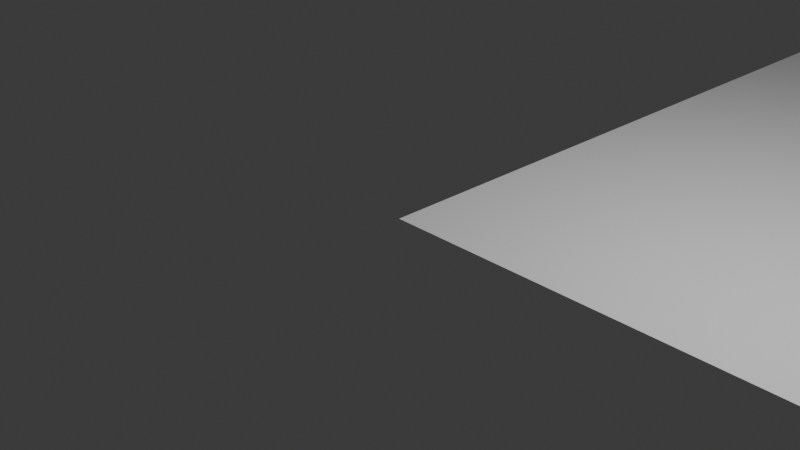 # Source: RoadInterpTest.blend  (saved by Blender 4.5.90; exported with 4.5.12 LTS)
import bpy
from mathutils import Matrix  # noqa: F401  (used for matrix-valued properties, if any)

bpy.ops.wm.read_factory_settings(use_empty=True)
scene = bpy.context.scene
scene.name = 'Scene'

# ---- collections
col_collection = bpy.data.collections.new('Collection'); scene.collection.children.link(col_collection)

# ---- world
world_world = bpy.data.worlds.new('World'); scene.world = world_world
world_world.use_nodes = True; world_world.node_tree.nodes.clear()
_N = world_world.node_tree.nodes; _L = world_world.node_tree.links
n0 = _N.new('ShaderNodeOutputWorld'); n0.name = 'World Output'; n0.location = (200, 100)
n1 = _N.new('ShaderNodeBackground'); n1.name = 'Background'; n1.location = (-200, 100)
n1.inputs[0].default_value = (0.05088, 0.05088, 0.05088, 1.0)
_L.new(n1.outputs[0], n0.inputs[0])
n0.is_active_output = True
world_world.color = (0.05088, 0.05088, 0.05088)
world_world.sun_shadow_jitter_overblur = 0.0

# ---- cameras
cam_camera = bpy.data.cameras.new('Camera')
cam_camera.clip_end = 100.0
cam_camera.ortho_scale = 7.314

# ---- lights
light_light = bpy.data.lights.new('Light', 'POINT')
light_light.energy = 1000.0
light_light.shadow_soft_size = 0.1

# ---- meshes
me_grid = bpy.data.meshes.new('Grid')
me_grid.from_pydata([(-1.0, -1.0, 0.0), (-0.8, -1.0, 0.0), (-0.6, -1.0, 0.0), (-0.4, -1.0, 0.0), (-0.2, -1.0, 0.0), (0.0, -1.0, 0.0), (0.2, -1.0, 0.0), (0.4, -1.0, 0.0), (0.6, -1.0, 0.0), (0.8, -1.0, 0.0), (1.0, -1.0, 0.0), (-1.0, -0.8, 0.0), (-0.8, -0.8, 0.0), (-0.6, -0.8, 0.0), (-0.4, -0.8, 0.0), (-0.2, -0.8, 0.0), (0.0, -0.8, 0.0), (0.2, -0.8, 0.0), (0.4, -0.8, 0.0), (0.6, -0.8, 0.0), (0.8, -0.8, 0.0), (1.0, -0.8, 0.0), (-1.0, -0.6, 0.0), (-0.8, -0.6, 0.0), (-0.6, -0.6, 0.0), (-0.4, -0.6, 0.0), (-0.2, -0.6, 0.0), (0.0, -0.6, 0.0), (0.2, -0.6, 0.0), (0.4, -0.6, 0.0), (0.6, -0.6, 0.0), (0.8, -0.6, 0.0), (1.0, -0.6, 0.0), (-1.0, -0.4, 0.0), (-0.8, -0.4, 0.0), (-0.6, -0.4, 0.0), (-0.4, -0.4, 0.0), (-0.2, -0.4, 0.0), (0.0, -0.4, 0.0), (0.2, -0.4, 0.0), (0.4, -0.4, 0.0), (0.6, -0.4, 0.0), (0.8, -0.4, 0.0), (1.0, -0.4, 0.0), (-1.0, -0.2, 0.0), (-0.8, -0.2, 0.0), (-0.6, -0.2, 0.0), (-0.4, -0.2, 0.0), (-0.2, -0.2, 0.0), (0.0, -0.2, 0.0), (0.2, -0.2, 0.0), (0.4, -0.2, 0.0), (0.6, -0.2, 0.0), (0.8, -0.2, 0.0), (1.0, -0.2, 0.0), (-1.0, 0.0, 0.0), (-0.8, 0.0, 0.0), (-0.6, 0.0, 0.0), (-0.4, 0.0, 0.0), (-0.2, 0.0, 0.0), (0.0, 0.0, 0.0), (0.2, 0.0, 0.0), (0.4, 0.0, 0.0), (0.6, 0.0, 0.0), (0.8, 0.0, 0.0), (1.0, 0.0, 0.0), (-1.0, 0.2, 0.0), (-0.8, 0.2, 0.0), (-0.6, 0.2, 0.0), (-0.4, 0.2, 0.0), (-0.2, 0.2, 0.0), (0.0, 0.2, 0.0), (0.2, 0.2, 0.0), (0.4, 0.2, 0.0), (0.6, 0.2, 0.0), (0.8, 0.2, 0.0), (1.0, 0.2, 0.0), (-1.0, 0.4, 0.0), (-0.8, 0.4, 0.0), (-0.6, 0.4, 0.0), (-0.4, 0.4, 0.0), (-0.2, 0.4, 0.0), (0.0, 0.4, 0.0), (0.2, 0.4, 0.0), (0.4, 0.4, 0.0), (0.6, 0.4, 0.0), (0.8, 0.4, 0.0), (1.0, 0.4, 0.0), (-1.0, 0.6, 0.0), (-0.8, 0.6, 0.0), (-0.6, 0.6, 0.0), (-0.4, 0.6, 0.0), (-0.2, 0.6, 0.0), (0.0, 0.6, 0.0), (0.2, 0.6, 0.0), (0.4, 0.6, 0.0), (0.6, 0.6, 0.0), (0.8, 0.6, 0.0), (1.0, 0.6, 0.0), (-1.0, 0.8, 0.0), (-0.8, 0.8, 0.0), (-0.6, 0.8, 0.0), (-0.4, 0.8, 0.0), (-0.2, 0.8, 0.0), (0.0, 0.8, 0.0), (0.2, 0.8, 0.0), (0.4, 0.8, 0.0), (0.6, 0.8, 0.0), (0.8, 0.8, 0.0), (1.0, 0.8, 0.0), (-1.0, 1.0, 0.0), (-0.8, 1.0, 0.0), (-0.6, 1.0, 0.0), (-0.4, 1.0, 0.0), (-0.2, 1.0, 0.0), (0.0, 1.0, 0.0), (0.2, 1.0, 0.0), (0.4, 1.0, 0.0), (0.6, 1.0, 0.0), (0.8, 1.0, 0.0), (1.0, 1.0, 0.0)], [], [(1, 11, 0), (2, 12, 1), (3, 13, 2), (4, 14, 3), (5, 15, 4), (6, 16, 5), (7, 17, 6), (8, 18, 7), (9, 19, 8), (10, 20, 9), (12, 22, 11), (13, 23, 12), (14, 24, 13), (15, 25, 14), (16, 26, 15), (17, 27, 16), (18, 28, 17), (19, 29, 18), (20, 30, 19), (21, 31, 20), (23, 33, 22), (24, 34, 23), (25, 35, 24), (26, 36, 25), (27, 37, 26), (28, 38, 27), (29, 39, 28), (30, 40, 29), (31, 41, 30), (32, 42, 31), (34, 44, 33), (35, 45, 34), (36, 46, 35), (37, 47, 36), (38, 48, 37), (39, 49, 38), (40, 50, 39), (41, 51, 40), (42, 52, 41), (43, 53, 42), (45, 55, 44), (46, 56, 45), (47, 57, 46), (48, 58, 47), (49, 59, 48), (50, 60, 49), (51, 61, 50), (52, 62, 51), (53, 63, 52), (54, 64, 53), (56, 66, 55), (57, 67, 56), (58, 68, 57), (59, 69, 58), (60, 70, 59), (61, 71, 60), (62, 72, 61), (63, 73, 62), (64, 74, 63), (65, 75, 64), (67, 77, 66), (68, 78, 67), (69, 79, 68), (70, 80, 69), (71, 81, 70), (72, 82, 71), (73, 83, 72), (74, 84, 73), (75, 85, 74), (76, 86, 75), (78, 88, 77), (79, 89, 78), (80, 90, 79), (81, 91, 80), (82, 92, 81), (83, 93, 82), (84, 94, 83), (85, 95, 84), (86, 96, 85), (87, 97, 86), (89, 99, 88), (90, 100, 89), (91, 101, 90), (92, 102, 91), (93, 103, 92), (94, 104, 93), (95, 105, 94), (96, 106, 95), (97, 107, 96), (98, 108, 97), (100, 110, 99), (101, 111, 100), (102, 112, 101), (103, 113, 102), (104, 114, 103), (105, 115, 104), (106, 116, 105), (107, 117, 106), (108, 118, 107), (109, 119, 108), (1, 12, 11), (2, 13, 12), (3, 14, 13), (4, 15, 14), (5, 16, 15), (6, 17, 16), (7, 18, 17), (8, 19, 18), (9, 20, 19), (10, 21, 20), (12, 23, 22), (13, 24, 23), (14, 25, 24), (15, 26, 25), (16, 27, 26), (17, 28, 27), (18, 29, 28), (19, 30, 29), (20, 31, 30), (21, 32, 31), (23, 34, 33), (24, 35, 34), (25, 36, 35), (26, 37, 36), (27, 38, 37), (28, 39, 38), (29, 40, 39), (30, 41, 40), (31, 42, 41), (32, 43, 42), (34, 45, 44), (35, 46, 45), (36, 47, 46), (37, 48, 47), (38, 49, 48), (39, 50, 49), (40, 51, 50), (41, 52, 51), (42, 53, 52), (43, 54, 53), (45, 56, 55), (46, 57, 56), (47, 58, 57), (48, 59, 58), (49, 60, 59), (50, 61, 60), (51, 62, 61), (52, 63, 62), (53, 64, 63), (54, 65, 64), (56, 67, 66), (57, 68, 67), (58, 69, 68), (59, 70, 69), (60, 71, 70), (61, 72, 71), (62, 73, 72), (63, 74, 73), (64, 75, 74), (65, 76, 75), (67, 78, 77), (68, 79, 78), (69, 80, 79), (70, 81, 80), (71, 82, 81), (72, 83, 82), (73, 84, 83), (74, 85, 84), (75, 86, 85), (76, 87, 86), (78, 89, 88), (79, 90, 89), (80, 91, 90), (81, 92, 91), (82, 93, 92), (83, 94, 93), (84, 95, 94), (85, 96, 95), (86, 97, 96), (87, 98, 97), (89, 100, 99), (90, 101, 100), (91, 102, 101), (92, 103, 102), (93, 104, 103), (94, 105, 104), (95, 106, 105), (96, 107, 106), (97, 108, 107), (98, 109, 108), (100, 111, 110), (101, 112, 111), (102, 113, 112), (103, 114, 113), (104, 115, 114), (105, 116, 115), (106, 117, 116), (107, 118, 117), (108, 119, 118), (109, 120, 119)])
_uv = me_grid.uv_layers.new(name='UVMap')
_uv.uv.foreach_set('vector', [0.1, 0.0, 0.0, 0.1, 0.0, 0.0, 0.2, 0.0, 0.1, 0.1, 0.1, 0.0, 0.3, 0.0, 0.2, 0.1, 0.2, 0.0, 0.4, 0.0, 0.3, 0.1, 0.3, 0.0, 0.5, 0.0, 0.4, 0.1, 0.4, 0.0, 0.6, 0.0, 0.5, 0.1, 0.5, 0.0, 0.7, 0.0, 0.6, 0.1, 0.6, 0.0, 0.8, 0.0, 0.7, 0.1, 0.7, 0.0, 0.9, 0.0, 0.8, 0.1, 0.8, 0.0, 1.0, 0.0, 0.9, 0.1, 0.9, 0.0, 0.1, 0.1, 0.0, 0.2, 0.0, 0.1, 0.2, 0.1, 0.1, 0.2, 0.1, 0.1, 0.3, 0.1, 0.2, 0.2, 0.2, 0.1, 0.4, 0.1, 0.3, 0.2, 0.3, 0.1, 0.5, 0.1, 0.4, 0.2, 0.4, 0.1, 0.6, 0.1, 0.5, 0.2, 0.5, 0.1, 0.7, 0.1, 0.6, 0.2, 0.6, 0.1, 0.8, 0.1, 0.7, 0.2, 0.7, 0.1, 0.9, 0.1, 0.8, 0.2, 0.8, 0.1, 1.0, 0.1, 0.9, 0.2, 0.9, 0.1, 0.1, 0.2, 0.0, 0.3, 0.0, 0.2, 0.2, 0.2, 0.1, 0.3, 0.1, 0.2, 0.3, 0.2, 0.2, 0.3, 0.2, 0.2, 0.4, 0.2, 0.3, 0.3, 0.3, 0.2, 0.5, 0.2, 0.4, 0.3, 0.4, 0.2, 0.6, 0.2, 0.5, 0.3, 0.5, 0.2, 0.7, 0.2, 0.6, 0.3, 0.6, 0.2, 0.8, 0.2, 0.7, 0.3, 0.7, 0.2, 0.9, 0.2, 0.8, 0.3, 0.8, 0.2, 1.0, 0.2, 0.9, 0.3, 0.9, 0.2, 0.1, 0.3, 0.0, 0.4, 0.0, 0.3, 0.2, 0.3, 0.1, 0.4, 0.1, 0.3, 0.3, 0.3, 0.2, 0.4, 0.2, 0.3, 0.4, 0.3, 0.3, 0.4, 0.3, 0.3, 0.5, 0.3, 0.4, 0.4, 0.4, 0.3, 0.6, 0.3, 0.5, 0.4, 0.5, 0.3, 0.7, 0.3, 0.6, 0.4, 0.6, 0.3, 0.8, 0.3, 0.7, 0.4, 0.7, 0.3, 0.9, 0.3, 0.8, 0.4, 0.8, 0.3, 1.0, 0.3, 0.9, 0.4, 0.9, 0.3, 0.1, 0.4, 0.0, 0.5, 0.0, 0.4, 0.2, 0.4, 0.1, 0.5, 0.1, 0.4, 0.3, 0.4, 0.2, 0.5, 0.2, 0.4, 0.4, 0.4, 0.3, 0.5, 0.3, 0.4, 0.5, 0.4, 0.4, 0.5, 0.4, 0.4, 0.6, 0.4, 0.5, 0.5, 0.5, 0.4, 0.7, 0.4, 0.6, 0.5, 0.6, 0.4, 0.8, 0.4, 0.7, 0.5, 0.7, 0.4, 0.9, 0.4, 0.8, 0.5, 0.8, 0.4, 1.0, 0.4, 0.9, 0.5, 0.9, 0.4, 0.1, 0.5, 0.0, 0.6, 0.0, 0.5, 0.2, 0.5, 0.1, 0.6, 0.1, 0.5, 0.3, 0.5, 0.2, 0.6, 0.2, 0.5, 0.4, 0.5, 0.3, 0.6, 0.3, 0.5, 0.5, 0.5, 0.4, 0.6, 0.4, 0.5, 0.6, 0.5, 0.5, 0.6, 0.5, 0.5, 0.7, 0.5, 0.6, 0.6, 0.6, 0.5, 0.8, 0.5, 0.7, 0.6, 0.7, 0.5, 0.9, 0.5, 0.8, 0.6, 0.8, 0.5, 1.0, 0.5, 0.9, 0.6, 0.9, 0.5, 0.1, 0.6, 0.0, 0.7, 0.0, 0.6, 0.2, 0.6, 0.1, 0.7, 0.1, 0.6, 0.3, 0.6, 0.2, 0.7, 0.2, 0.6, 0.4, 0.6, 0.3, 0.7, 0.3, 0.6, 0.5, 0.6, 0.4, 0.7, 0.4, 0.6, 0.6, 0.6, 0.5, 0.7, 0.5, 0.6, 0.7, 0.6, 0.6, 0.7, 0.6, 0.6, 0.8, 0.6, 0.7, 0.7, 0.7, 0.6, 0.9, 0.6, 0.8, 0.7, 0.8, 0.6, 1.0, 0.6, 0.9, 0.7, 0.9, 0.6, 0.1, 0.7, 0.0, 0.8, 0.0, 0.7, 0.2, 0.7, 0.1, 0.8, 0.1, 0.7, 0.3, 0.7, 0.2, 0.8, 0.2, 0.7, 0.4, 0.7, 0.3, 0.8, 0.3, 0.7, 0.5, 0.7, 0.4, 0.8, 0.4, 0.7, 0.6, 0.7, 0.5, 0.8, 0.5, 0.7, 0.7, 0.7, 0.6, 0.8, 0.6, 0.7, 0.8, 0.7, 0.7, 0.8, 0.7, 0.7, 0.9, 0.7, 0.8, 0.8, 0.8, 0.7, 1.0, 0.7, 0.9, 0.8, 0.9, 0.7, 0.1, 0.8, 0.0, 0.9, 0.0, 0.8, 0.2, 0.8, 0.1, 0.9, 0.1, 0.8, 0.3, 0.8, 0.2, 0.9, 0.2, 0.8, 0.4, 0.8, 0.3, 0.9, 0.3, 0.8, 0.5, 0.8, 0.4, 0.9, 0.4, 0.8, 0.6, 0.8, 0.5, 0.9, 0.5, 0.8, 0.7, 0.8, 0.6, 0.9, 0.6, 0.8, 0.8, 0.8, 0.7, 0.9, 0.7, 0.8, 0.9, 0.8, 0.8, 0.9, 0.8, 0.8, 1.0, 0.8, 0.9, 0.9, 0.9, 0.8, 0.1, 0.9, 0.0, 1.0, 0.0, 0.9, 0.2, 0.9, 0.1, 1.0, 0.1, 0.9, 0.3, 0.9, 0.2, 1.0, 0.2, 0.9, 0.4, 0.9, 0.3, 1.0, 0.3, 0.9, 0.5, 0.9, 0.4, 1.0, 0.4, 0.9, 0.6, 0.9, 0.5, 1.0, 0.5, 0.9, 0.7, 0.9, 0.6, 1.0, 0.6, 0.9, 0.8, 0.9, 0.7, 1.0, 0.7, 0.9, 0.9, 0.9, 0.8, 1.0, 0.8, 0.9, 1.0, 0.9, 0.9, 1.0, 0.9, 0.9, 0.1, 0.0, 0.1, 0.1, 0.0, 0.1, 0.2, 0.0, 0.2, 0.1, 0.1, 0.1, 0.3, 0.0, 0.3, 0.1, 0.2, 0.1, 0.4, 0.0, 0.4, 0.1, 0.3, 0.1, 0.5, 0.0, 0.5, 0.1, 0.4, 0.1, 0.6, 0.0, 0.6, 0.1, 0.5, 0.1, 0.7, 0.0, 0.7, 0.1, 0.6, 0.1, 0.8, 0.0, 0.8, 0.1, 0.7, 0.1, 0.9, 0.0, 0.9, 0.1, 0.8, 0.1, 1.0, 0.0, 1.0, 0.1, 0.9, 0.1, 0.1, 0.1, 0.1, 0.2, 0.0, 0.2, 0.2, 0.1, 0.2, 0.2, 0.1, 0.2, 0.3, 0.1, 0.3, 0.2, 0.2, 0.2, 0.4, 0.1, 0.4, 0.2, 0.3, 0.2, 0.5, 0.1, 0.5, 0.2, 0.4, 0.2, 0.6, 0.1, 0.6, 0.2, 0.5, 0.2, 0.7, 0.1, 0.7, 0.2, 0.6, 0.2, 0.8, 0.1, 0.8, 0.2, 0.7, 0.2, 0.9, 0.1, 0.9, 0.2, 0.8, 0.2, 1.0, 0.1, 1.0, 0.2, 0.9, 0.2, 0.1, 0.2, 0.1, 0.3, 0.0, 0.3, 0.2, 0.2, 0.2, 0.3, 0.1, 0.3, 0.3, 0.2, 0.3, 0.3, 0.2, 0.3, 0.4, 0.2, 0.4, 0.3, 0.3, 0.3, 0.5, 0.2, 0.5, 0.3, 0.4, 0.3, 0.6, 0.2, 0.6, 0.3, 0.5, 0.3, 0.7, 0.2, 0.7, 0.3, 0.6, 0.3, 0.8, 0.2, 0.8, 0.3, 0.7, 0.3, 0.9, 0.2, 0.9, 0.3, 0.8, 0.3, 1.0, 0.2, 1.0, 0.3, 0.9, 0.3, 0.1, 0.3, 0.1, 0.4, 0.0, 0.4, 0.2, 0.3, 0.2, 0.4, 0.1, 0.4, 0.3, 0.3, 0.3, 0.4, 0.2, 0.4, 0.4, 0.3, 0.4, 0.4, 0.3, 0.4, 0.5, 0.3, 0.5, 0.4, 0.4, 0.4, 0.6, 0.3, 0.6, 0.4, 0.5, 0.4, 0.7, 0.3, 0.7, 0.4, 0.6, 0.4, 0.8, 0.3, 0.8, 0.4, 0.7, 0.4, 0.9, 0.3, 0.9, 0.4, 0.8, 0.4, 1.0, 0.3, 1.0, 0.4, 0.9, 0.4, 0.1, 0.4, 0.1, 0.5, 0.0, 0.5, 0.2, 0.4, 0.2, 0.5, 0.1, 0.5, 0.3, 0.4, 0.3, 0.5, 0.2, 0.5, 0.4, 0.4, 0.4, 0.5, 0.3, 0.5, 0.5, 0.4, 0.5, 0.5, 0.4, 0.5, 0.6, 0.4, 0.6, 0.5, 0.5, 0.5, 0.7, 0.4, 0.7, 0.5, 0.6, 0.5, 0.8, 0.4, 0.8, 0.5, 0.7, 0.5, 0.9, 0.4, 0.9, 0.5, 0.8, 0.5, 1.0, 0.4, 1.0, 0.5, 0.9, 0.5, 0.1, 0.5, 0.1, 0.6, 0.0, 0.6, 0.2, 0.5, 0.2, 0.6, 0.1, 0.6, 0.3, 0.5, 0.3, 0.6, 0.2, 0.6, 0.4, 0.5, 0.4, 0.6, 0.3, 0.6, 0.5, 0.5, 0.5, 0.6, 0.4, 0.6, 0.6, 0.5, 0.6, 0.6, 0.5, 0.6, 0.7, 0.5, 0.7, 0.6, 0.6, 0.6, 0.8, 0.5, 0.8, 0.6, 0.7, 0.6, 0.9, 0.5, 0.9, 0.6, 0.8, 0.6, 1.0, 0.5, 1.0, 0.6, 0.9, 0.6, 0.1, 0.6, 0.1, 0.7, 0.0, 0.7, 0.2, 0.6, 0.2, 0.7, 0.1, 0.7, 0.3, 0.6, 0.3, 0.7, 0.2, 0.7, 0.4, 0.6, 0.4, 0.7, 0.3, 0.7, 0.5, 0.6, 0.5, 0.7, 0.4, 0.7, 0.6, 0.6, 0.6, 0.7, 0.5, 0.7, 0.7, 0.6, 0.7, 0.7, 0.6, 0.7, 0.8, 0.6, 0.8, 0.7, 0.7, 0.7, 0.9, 0.6, 0.9, 0.7, 0.8, 0.7, 1.0, 0.6, 1.0, 0.7, 0.9, 0.7, 0.1, 0.7, 0.1, 0.8, 0.0, 0.8, 0.2, 0.7, 0.2, 0.8, 0.1, 0.8, 0.3, 0.7, 0.3, 0.8, 0.2, 0.8, 0.4, 0.7, 0.4, 0.8, 0.3, 0.8, 0.5, 0.7, 0.5, 0.8, 0.4, 0.8, 0.6, 0.7, 0.6, 0.8, 0.5, 0.8, 0.7, 0.7, 0.7, 0.8, 0.6, 0.8, 0.8, 0.7, 0.8, 0.8, 0.7, 0.8, 0.9, 0.7, 0.9, 0.8, 0.8, 0.8, 1.0, 0.7, 1.0, 0.8, 0.9, 0.8, 0.1, 0.8, 0.1, 0.9, 0.0, 0.9, 0.2, 0.8, 0.2, 0.9, 0.1, 0.9, 0.3, 0.8, 0.3, 0.9, 0.2, 0.9, 0.4, 0.8, 0.4, 0.9, 0.3, 0.9, 0.5, 0.8, 0.5, 0.9, 0.4, 0.9, 0.6, 0.8, 0.6, 0.9, 0.5, 0.9, 0.7, 0.8, 0.7, 0.9, 0.6, 0.9, 0.8, 0.8, 0.8, 0.9, 0.7, 0.9, 0.9, 0.8, 0.9, 0.9, 0.8, 0.9, 1.0, 0.8, 1.0, 0.9, 0.9, 0.9, 0.1, 0.9, 0.1, 1.0, 0.0, 1.0, 0.2, 0.9, 0.2, 1.0, 0.1, 1.0, 0.3, 0.9, 0.3, 1.0, 0.2, 1.0, 0.4, 0.9, 0.4, 1.0, 0.3, 1.0, 0.5, 0.9, 0.5, 1.0, 0.4, 1.0, 0.6, 0.9, 0.6, 1.0, 0.5, 1.0, 0.7, 0.9, 0.7, 1.0, 0.6, 1.0, 0.8, 0.9, 0.8, 1.0, 0.7, 1.0, 0.9, 0.9, 0.9, 1.0, 0.8, 1.0, 1.0, 0.9, 1.0, 1.0, 0.9, 1.0])
me_grid.update()

# ---- objects
ob_light = bpy.data.objects.new('Light', light_light)
ob_camera = bpy.data.objects.new('Camera', cam_camera)
ob_grid = bpy.data.objects.new('Grid', me_grid)

# ---- transforms, parenting, visibility, modifiers, constraints
ob_light.location = (4.076, 1.005, 5.904)
ob_light.rotation_euler = (0.6503, 0.05522, 1.866)
ob_light.lock_rotations_4d = False
ob_light.empty_display_type = 'ARROWS'
ob_light.color = (0.0, 0.0, 0.0, 0.0)
ob_light.lineart.crease_threshold = 0.0
ob_camera.location = (7.359, -6.926, 4.958)
ob_camera.rotation_euler = (1.109, 0.0, 0.8149)
ob_camera.lock_rotations_4d = False
ob_camera.empty_display_type = 'ARROWS'
ob_camera.color = (0.0, 0.0, 0.0, 0.0)
ob_camera.display_type = 'WIRE'
ob_camera.lineart.crease_threshold = 0.0
ob_grid.location = (10.0, 10.0, 0.0)
ob_grid.scale = (10.0, 10.0, 1.0)

# ---- collection membership
col_collection.objects.link(ob_light)
col_collection.objects.link(ob_camera)
col_collection.objects.link(ob_grid)

# ---- scene / render settings (as saved in the file)
scene.camera = ob_camera
scene.frame_start = 1; scene.frame_end = 250; scene.frame_set(126)
scene.render.engine = 'BLENDER_EEVEE_NEXT'
bpy.context.view_layer.update()
